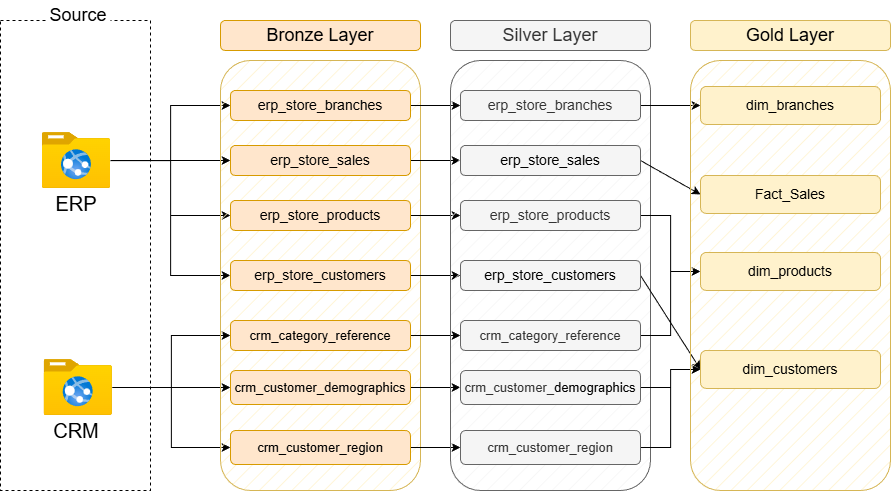

The diagram above was exported from draw.io. Its source (the exported page's mxGraphModel, read from the mxfile embedded in the PNG):
<mxGraphModel dx="2593" dy="1529" grid="1" gridSize="10" guides="1" tooltips="1" connect="1" arrows="1" fold="1" page="1" pageScale="1" pageWidth="850" pageHeight="1100" math="0" shadow="0">
  <root>
    <mxCell id="0" />
    <mxCell id="1" parent="0" />
    <mxCell id="4kz3khxa8lj2Hyu3rphZ-11" parent="1" style="rounded=0;whiteSpace=wrap;html=1;dashed=1;" value="" vertex="1">
      <mxGeometry height="470" width="150" x="10" y="410" as="geometry" />
    </mxCell>
    <mxCell id="4kz3khxa8lj2Hyu3rphZ-38" edge="1" parent="1" source="4kz3khxa8lj2Hyu3rphZ-12" style="edgeStyle=orthogonalEdgeStyle;rounded=0;orthogonalLoop=1;jettySize=auto;html=1;entryX=0;entryY=0.5;entryDx=0;entryDy=0;" target="4kz3khxa8lj2Hyu3rphZ-31">
      <mxGeometry relative="1" as="geometry" />
    </mxCell>
    <mxCell id="4kz3khxa8lj2Hyu3rphZ-40" edge="1" parent="1" source="4kz3khxa8lj2Hyu3rphZ-12" style="edgeStyle=orthogonalEdgeStyle;rounded=0;orthogonalLoop=1;jettySize=auto;html=1;entryX=0;entryY=0.5;entryDx=0;entryDy=0;" target="4kz3khxa8lj2Hyu3rphZ-33">
      <mxGeometry relative="1" as="geometry" />
    </mxCell>
    <mxCell id="4kz3khxa8lj2Hyu3rphZ-42" edge="1" parent="1" source="4kz3khxa8lj2Hyu3rphZ-12" style="edgeStyle=orthogonalEdgeStyle;rounded=0;orthogonalLoop=1;jettySize=auto;html=1;entryX=0;entryY=0.5;entryDx=0;entryDy=0;" target="4kz3khxa8lj2Hyu3rphZ-32">
      <mxGeometry relative="1" as="geometry" />
    </mxCell>
    <mxCell id="4kz3khxa8lj2Hyu3rphZ-43" edge="1" parent="1" source="4kz3khxa8lj2Hyu3rphZ-12" style="edgeStyle=orthogonalEdgeStyle;rounded=0;orthogonalLoop=1;jettySize=auto;html=1;entryX=0;entryY=0.5;entryDx=0;entryDy=0;" target="4kz3khxa8lj2Hyu3rphZ-34">
      <mxGeometry relative="1" as="geometry" />
    </mxCell>
    <mxCell id="4kz3khxa8lj2Hyu3rphZ-12" parent="1" style="image;aspect=fixed;html=1;points=[];align=center;fontSize=12;image=img/lib/azure2/general/Folder_Website.svg;" value="" vertex="1">
      <mxGeometry height="56" width="68" x="52" y="522" as="geometry" />
    </mxCell>
    <mxCell id="4kz3khxa8lj2Hyu3rphZ-13" parent="1" style="text;html=1;whiteSpace=wrap;strokeColor=none;fillColor=none;align=center;verticalAlign=middle;rounded=0;" value="&lt;font style=&quot;font-size: 20px;&quot;&gt;CRM&lt;/font&gt;" vertex="1">
      <mxGeometry height="30" width="60" x="56" y="805" as="geometry" />
    </mxCell>
    <mxCell id="4kz3khxa8lj2Hyu3rphZ-46" edge="1" parent="1" source="4kz3khxa8lj2Hyu3rphZ-14" style="edgeStyle=orthogonalEdgeStyle;rounded=0;orthogonalLoop=1;jettySize=auto;html=1;entryX=0;entryY=0.5;entryDx=0;entryDy=0;" target="4kz3khxa8lj2Hyu3rphZ-36">
      <mxGeometry relative="1" as="geometry" />
    </mxCell>
    <mxCell id="4kz3khxa8lj2Hyu3rphZ-47" edge="1" parent="1" source="4kz3khxa8lj2Hyu3rphZ-14" style="edgeStyle=orthogonalEdgeStyle;rounded=0;orthogonalLoop=1;jettySize=auto;html=1;entryX=0;entryY=0.5;entryDx=0;entryDy=0;" target="4kz3khxa8lj2Hyu3rphZ-35">
      <mxGeometry relative="1" as="geometry" />
    </mxCell>
    <mxCell id="4kz3khxa8lj2Hyu3rphZ-48" edge="1" parent="1" source="4kz3khxa8lj2Hyu3rphZ-14" style="edgeStyle=orthogonalEdgeStyle;rounded=0;orthogonalLoop=1;jettySize=auto;html=1;entryX=0;entryY=0.5;entryDx=0;entryDy=0;" target="4kz3khxa8lj2Hyu3rphZ-37">
      <mxGeometry relative="1" as="geometry" />
    </mxCell>
    <mxCell id="4kz3khxa8lj2Hyu3rphZ-14" parent="1" style="image;aspect=fixed;html=1;points=[];align=center;fontSize=12;image=img/lib/azure2/general/Folder_Website.svg;" value="" vertex="1">
      <mxGeometry height="56.00000000000001" width="68" x="53.75" y="749" as="geometry" />
    </mxCell>
    <mxCell id="4kz3khxa8lj2Hyu3rphZ-15" parent="1" style="text;html=1;whiteSpace=wrap;strokeColor=none;fillColor=none;align=center;verticalAlign=middle;rounded=0;" value="&lt;font style=&quot;font-size: 20px;&quot;&gt;ERP&lt;/font&gt;" vertex="1">
      <mxGeometry height="30" width="60" x="56" y="578" as="geometry" />
    </mxCell>
    <mxCell id="4kz3khxa8lj2Hyu3rphZ-19" parent="1" style="rounded=0;whiteSpace=wrap;html=1;fillColor=default;strokeColor=light-dark(#ffffff, #ededed);" value="&lt;font style=&quot;font-size: 18px;&quot;&gt;Source&lt;/font&gt;" vertex="1">
      <mxGeometry height="30" width="63.5" x="56" y="390" as="geometry" />
    </mxCell>
    <mxCell id="4kz3khxa8lj2Hyu3rphZ-20" parent="1" style="rounded=1;whiteSpace=wrap;html=1;fillColor=#fff2cc;strokeColor=#d6b656;fillStyle=hatch;" value="" vertex="1">
      <mxGeometry height="430" width="200" x="230" y="450" as="geometry" />
    </mxCell>
    <mxCell id="4kz3khxa8lj2Hyu3rphZ-21" parent="1" style="rounded=1;whiteSpace=wrap;html=1;fillColor=#ffe6cc;strokeColor=#d79b00;" value="&lt;font style=&quot;font-size: 18px;&quot;&gt;Bronze Layer&lt;/font&gt;" vertex="1">
      <mxGeometry height="30" width="200" x="230" y="410" as="geometry" />
    </mxCell>
    <mxCell id="4kz3khxa8lj2Hyu3rphZ-58" edge="1" parent="1" source="4kz3khxa8lj2Hyu3rphZ-31" style="edgeStyle=orthogonalEdgeStyle;rounded=0;orthogonalLoop=1;jettySize=auto;html=1;exitX=1;exitY=0.5;exitDx=0;exitDy=0;" target="4kz3khxa8lj2Hyu3rphZ-50">
      <mxGeometry relative="1" as="geometry" />
    </mxCell>
    <mxCell id="4kz3khxa8lj2Hyu3rphZ-31" parent="1" style="rounded=1;whiteSpace=wrap;html=1;align=center;fillColor=#ffe6cc;strokeColor=#d79b00;" value="&lt;font style=&quot;font-size: 14px;&quot;&gt;erp_store_branches&lt;/font&gt;" vertex="1">
      <mxGeometry height="30" width="180" x="240" y="480" as="geometry" />
    </mxCell>
    <mxCell id="4kz3khxa8lj2Hyu3rphZ-59" edge="1" parent="1" source="4kz3khxa8lj2Hyu3rphZ-32" style="edgeStyle=orthogonalEdgeStyle;rounded=0;orthogonalLoop=1;jettySize=auto;html=1;entryX=0;entryY=0.5;entryDx=0;entryDy=0;" target="4kz3khxa8lj2Hyu3rphZ-51">
      <mxGeometry relative="1" as="geometry" />
    </mxCell>
    <mxCell id="4kz3khxa8lj2Hyu3rphZ-32" parent="1" style="rounded=1;whiteSpace=wrap;html=1;align=center;fillColor=#ffe6cc;strokeColor=#d79b00;" value="&lt;font style=&quot;font-size: 14px;&quot;&gt;erp_store_sales&lt;/font&gt;" vertex="1">
      <mxGeometry height="30" width="180" x="240" y="535" as="geometry" />
    </mxCell>
    <mxCell id="4kz3khxa8lj2Hyu3rphZ-60" edge="1" parent="1" source="4kz3khxa8lj2Hyu3rphZ-33" style="edgeStyle=orthogonalEdgeStyle;rounded=0;orthogonalLoop=1;jettySize=auto;html=1;entryX=0;entryY=0.5;entryDx=0;entryDy=0;" target="4kz3khxa8lj2Hyu3rphZ-52">
      <mxGeometry relative="1" as="geometry" />
    </mxCell>
    <mxCell id="4kz3khxa8lj2Hyu3rphZ-33" parent="1" style="rounded=1;whiteSpace=wrap;html=1;align=center;fillColor=#ffe6cc;strokeColor=#d79b00;" value="&lt;font style=&quot;font-size: 14px;&quot;&gt;erp_store_products&lt;/font&gt;" vertex="1">
      <mxGeometry height="30" width="180" x="240" y="590" as="geometry" />
    </mxCell>
    <mxCell id="4kz3khxa8lj2Hyu3rphZ-61" edge="1" parent="1" source="4kz3khxa8lj2Hyu3rphZ-34" style="edgeStyle=orthogonalEdgeStyle;rounded=0;orthogonalLoop=1;jettySize=auto;html=1;entryX=0;entryY=0.5;entryDx=0;entryDy=0;" target="4kz3khxa8lj2Hyu3rphZ-53">
      <mxGeometry relative="1" as="geometry" />
    </mxCell>
    <mxCell id="4kz3khxa8lj2Hyu3rphZ-34" parent="1" style="rounded=1;whiteSpace=wrap;html=1;align=center;fillColor=#ffe6cc;strokeColor=#d79b00;" value="&lt;font style=&quot;font-size: 14px;&quot;&gt;erp_store_customers&lt;/font&gt;" vertex="1">
      <mxGeometry height="30" width="180" x="240" y="650" as="geometry" />
    </mxCell>
    <mxCell id="4kz3khxa8lj2Hyu3rphZ-62" edge="1" parent="1" source="4kz3khxa8lj2Hyu3rphZ-35" style="edgeStyle=orthogonalEdgeStyle;rounded=0;orthogonalLoop=1;jettySize=auto;html=1;entryX=0;entryY=0.5;entryDx=0;entryDy=0;" target="4kz3khxa8lj2Hyu3rphZ-54">
      <mxGeometry relative="1" as="geometry" />
    </mxCell>
    <mxCell id="4kz3khxa8lj2Hyu3rphZ-35" parent="1" style="rounded=1;whiteSpace=wrap;html=1;align=center;fillColor=#ffe6cc;strokeColor=#d79b00;" value="&lt;font style=&quot;font-size: 13px;&quot;&gt;crm_category_reference&lt;/font&gt;" vertex="1">
      <mxGeometry height="30" width="180" x="240" y="710" as="geometry" />
    </mxCell>
    <mxCell id="4kz3khxa8lj2Hyu3rphZ-63" edge="1" parent="1" source="4kz3khxa8lj2Hyu3rphZ-36" style="edgeStyle=orthogonalEdgeStyle;rounded=0;orthogonalLoop=1;jettySize=auto;html=1;" target="4kz3khxa8lj2Hyu3rphZ-55">
      <mxGeometry relative="1" as="geometry" />
    </mxCell>
    <mxCell id="4kz3khxa8lj2Hyu3rphZ-36" parent="1" style="rounded=1;whiteSpace=wrap;html=1;align=center;fillColor=#ffe6cc;strokeColor=#d79b00;" value="&lt;font style=&quot;font-size: 13px;&quot;&gt;crm_customer_&lt;/font&gt;&lt;span style=&quot;font-size: 13px; background-color: transparent; color: light-dark(rgb(0, 0, 0), rgb(255, 255, 255));&quot;&gt;demographics&lt;/span&gt;" vertex="1">
      <mxGeometry height="34" width="180" x="240" y="760" as="geometry" />
    </mxCell>
    <mxCell id="4kz3khxa8lj2Hyu3rphZ-64" edge="1" parent="1" source="4kz3khxa8lj2Hyu3rphZ-37" style="edgeStyle=orthogonalEdgeStyle;rounded=0;orthogonalLoop=1;jettySize=auto;html=1;entryX=0;entryY=0.5;entryDx=0;entryDy=0;" target="4kz3khxa8lj2Hyu3rphZ-56">
      <mxGeometry relative="1" as="geometry" />
    </mxCell>
    <mxCell id="4kz3khxa8lj2Hyu3rphZ-37" parent="1" style="rounded=1;whiteSpace=wrap;html=1;align=center;fillColor=#ffe6cc;strokeColor=#d79b00;" value="&lt;span style=&quot;font-size: 13px;&quot;&gt;crm_customer_region&lt;/span&gt;" vertex="1">
      <mxGeometry height="34" width="180" x="240" y="820" as="geometry" />
    </mxCell>
    <mxCell id="4kz3khxa8lj2Hyu3rphZ-49" parent="1" style="rounded=1;whiteSpace=wrap;html=1;fillColor=#f5f5f5;strokeColor=#666666;fillStyle=hatch;fontColor=#333333;" value="" vertex="1">
      <mxGeometry height="430" width="200" x="460" y="450" as="geometry" />
    </mxCell>
    <mxCell id="4kz3khxa8lj2Hyu3rphZ-74" edge="1" parent="1" source="4kz3khxa8lj2Hyu3rphZ-50" style="edgeStyle=orthogonalEdgeStyle;rounded=0;orthogonalLoop=1;jettySize=auto;html=1;entryX=0;entryY=0.5;entryDx=0;entryDy=0;" target="4kz3khxa8lj2Hyu3rphZ-70">
      <mxGeometry relative="1" as="geometry" />
    </mxCell>
    <mxCell id="4kz3khxa8lj2Hyu3rphZ-50" parent="1" style="rounded=1;whiteSpace=wrap;html=1;align=center;fillColor=#f5f5f5;strokeColor=#666666;fontColor=#333333;" value="&lt;font style=&quot;font-size: 14px;&quot;&gt;erp_store_branches&lt;/font&gt;" vertex="1">
      <mxGeometry height="30" width="180" x="470" y="480" as="geometry" />
    </mxCell>
    <mxCell id="4kz3khxa8lj2Hyu3rphZ-79" edge="1" parent="1" source="4kz3khxa8lj2Hyu3rphZ-51" style="rounded=0;orthogonalLoop=1;jettySize=auto;html=1;entryX=0;entryY=0.5;entryDx=0;entryDy=0;exitX=1;exitY=0.5;exitDx=0;exitDy=0;" target="4kz3khxa8lj2Hyu3rphZ-67">
      <mxGeometry relative="1" as="geometry" />
    </mxCell>
    <mxCell id="4kz3khxa8lj2Hyu3rphZ-51" parent="1" style="rounded=1;whiteSpace=wrap;html=1;align=center;fillColor=#f5f5f5;strokeColor=#666666;fontColor=#333333;" value="&lt;span style=&quot;color: rgb(0, 0, 0); font-size: 14px;&quot;&gt;erp_store_sales&lt;/span&gt;" vertex="1">
      <mxGeometry height="30" width="180" x="470" y="535" as="geometry" />
    </mxCell>
    <mxCell id="4kz3khxa8lj2Hyu3rphZ-81" edge="1" parent="1" source="4kz3khxa8lj2Hyu3rphZ-52" style="edgeStyle=orthogonalEdgeStyle;rounded=0;orthogonalLoop=1;jettySize=auto;html=1;entryX=0;entryY=0.5;entryDx=0;entryDy=0;" target="4kz3khxa8lj2Hyu3rphZ-69">
      <mxGeometry relative="1" as="geometry">
        <mxPoint x="690" y="640" as="targetPoint" />
      </mxGeometry>
    </mxCell>
    <mxCell id="4kz3khxa8lj2Hyu3rphZ-52" parent="1" style="rounded=1;whiteSpace=wrap;html=1;align=center;fillColor=#f5f5f5;strokeColor=#666666;fontColor=#333333;" value="&lt;font style=&quot;font-size: 14px;&quot;&gt;erp_store_products&lt;/font&gt;" vertex="1">
      <mxGeometry height="30" width="180" x="470" y="590" as="geometry" />
    </mxCell>
    <mxCell id="4kz3khxa8lj2Hyu3rphZ-85" edge="1" parent="1" source="4kz3khxa8lj2Hyu3rphZ-53" style="rounded=0;orthogonalLoop=1;jettySize=auto;html=1;entryX=0;entryY=0.5;entryDx=0;entryDy=0;exitX=1;exitY=0.5;exitDx=0;exitDy=0;" target="4kz3khxa8lj2Hyu3rphZ-68">
      <mxGeometry relative="1" as="geometry" />
    </mxCell>
    <mxCell id="4kz3khxa8lj2Hyu3rphZ-53" parent="1" style="rounded=1;whiteSpace=wrap;html=1;align=center;fillColor=#f5f5f5;strokeColor=#666666;fontColor=#333333;" value="&lt;span style=&quot;color: rgb(0, 0, 0); font-size: 14px;&quot;&gt;erp_store_customers&lt;/span&gt;" vertex="1">
      <mxGeometry height="30" width="180" x="470" y="650" as="geometry" />
    </mxCell>
    <mxCell id="4kz3khxa8lj2Hyu3rphZ-82" edge="1" parent="1" source="4kz3khxa8lj2Hyu3rphZ-54" style="edgeStyle=orthogonalEdgeStyle;rounded=0;orthogonalLoop=1;jettySize=auto;html=1;entryX=0;entryY=0.5;entryDx=0;entryDy=0;" target="4kz3khxa8lj2Hyu3rphZ-69">
      <mxGeometry relative="1" as="geometry" />
    </mxCell>
    <mxCell id="4kz3khxa8lj2Hyu3rphZ-54" parent="1" style="rounded=1;whiteSpace=wrap;html=1;align=center;fillColor=#f5f5f5;strokeColor=#666666;fontColor=#333333;" value="&lt;font style=&quot;font-size: 13px;&quot;&gt;crm_category_reference&lt;/font&gt;" vertex="1">
      <mxGeometry height="30" width="180" x="470" y="710" as="geometry" />
    </mxCell>
    <mxCell id="4kz3khxa8lj2Hyu3rphZ-83" edge="1" parent="1" source="4kz3khxa8lj2Hyu3rphZ-55" style="edgeStyle=orthogonalEdgeStyle;rounded=0;orthogonalLoop=1;jettySize=auto;html=1;entryX=0;entryY=0.5;entryDx=0;entryDy=0;" target="4kz3khxa8lj2Hyu3rphZ-68">
      <mxGeometry relative="1" as="geometry" />
    </mxCell>
    <mxCell id="4kz3khxa8lj2Hyu3rphZ-55" parent="1" style="rounded=1;whiteSpace=wrap;html=1;align=center;fillColor=#f5f5f5;strokeColor=#666666;fontColor=#333333;" value="&lt;font style=&quot;font-size: 13px;&quot;&gt;crm_customer_&lt;/font&gt;&lt;span style=&quot;font-size: 13px; background-color: transparent; color: light-dark(rgb(0, 0, 0), rgb(255, 255, 255));&quot;&gt;demographics&lt;/span&gt;" vertex="1">
      <mxGeometry height="34" width="180" x="470" y="760" as="geometry" />
    </mxCell>
    <mxCell id="4kz3khxa8lj2Hyu3rphZ-84" edge="1" parent="1" source="4kz3khxa8lj2Hyu3rphZ-56" style="edgeStyle=orthogonalEdgeStyle;rounded=0;orthogonalLoop=1;jettySize=auto;html=1;entryX=0;entryY=0.5;entryDx=0;entryDy=0;" target="4kz3khxa8lj2Hyu3rphZ-68">
      <mxGeometry relative="1" as="geometry" />
    </mxCell>
    <mxCell id="4kz3khxa8lj2Hyu3rphZ-56" parent="1" style="rounded=1;whiteSpace=wrap;html=1;align=center;fillColor=#f5f5f5;strokeColor=#666666;fontColor=#333333;" value="&lt;span style=&quot;font-size: 13px;&quot;&gt;crm_customer_region&lt;/span&gt;" vertex="1">
      <mxGeometry height="34" width="180" x="470" y="820" as="geometry" />
    </mxCell>
    <mxCell id="4kz3khxa8lj2Hyu3rphZ-57" parent="1" style="rounded=1;whiteSpace=wrap;html=1;fillColor=#f5f5f5;strokeColor=#666666;fontColor=#333333;" value="&lt;font style=&quot;font-size: 18px;&quot;&gt;Silver Layer&lt;/font&gt;" vertex="1">
      <mxGeometry height="30" width="200" x="460" y="410" as="geometry" />
    </mxCell>
    <mxCell id="4kz3khxa8lj2Hyu3rphZ-65" parent="1" style="rounded=1;whiteSpace=wrap;html=1;fillColor=#fff2cc;strokeColor=#d6b656;fillStyle=hatch;" value="" vertex="1">
      <mxGeometry height="430" width="200" x="700" y="450" as="geometry" />
    </mxCell>
    <mxCell id="4kz3khxa8lj2Hyu3rphZ-66" parent="1" style="rounded=1;whiteSpace=wrap;html=1;fillColor=#fff2cc;strokeColor=#d6b656;" value="&lt;font style=&quot;font-size: 18px;&quot;&gt;Gold Layer&lt;/font&gt;" vertex="1">
      <mxGeometry height="30" width="200" x="700" y="410" as="geometry" />
    </mxCell>
    <mxCell id="4kz3khxa8lj2Hyu3rphZ-67" parent="1" style="rounded=1;whiteSpace=wrap;html=1;align=center;fillColor=#fff2cc;strokeColor=#d6b656;" value="&lt;font style=&quot;font-size: 14px;&quot;&gt;Fact_Sales&lt;/font&gt;" vertex="1">
      <mxGeometry height="38" width="180" x="710" y="565" as="geometry" />
    </mxCell>
    <mxCell id="4kz3khxa8lj2Hyu3rphZ-68" parent="1" style="rounded=1;whiteSpace=wrap;html=1;align=center;fillColor=#fff2cc;strokeColor=#d6b656;" value="&lt;span style=&quot;font-size: 14px;&quot;&gt;dim_customers&lt;/span&gt;" vertex="1">
      <mxGeometry height="38" width="180" x="710" y="740" as="geometry" />
    </mxCell>
    <mxCell id="4kz3khxa8lj2Hyu3rphZ-69" parent="1" style="rounded=1;whiteSpace=wrap;html=1;align=center;fillColor=#fff2cc;strokeColor=#d6b656;" value="&lt;span style=&quot;font-size: 14px;&quot;&gt;dim_products&lt;/span&gt;" vertex="1">
      <mxGeometry height="38" width="180" x="710" y="642" as="geometry" />
    </mxCell>
    <mxCell id="4kz3khxa8lj2Hyu3rphZ-70" parent="1" style="rounded=1;whiteSpace=wrap;html=1;align=center;fillColor=#fff2cc;strokeColor=#d6b656;" value="&lt;span style=&quot;font-size: 14px;&quot;&gt;dim_branches&lt;/span&gt;" vertex="1">
      <mxGeometry height="38" width="180" x="710" y="476" as="geometry" />
    </mxCell>
  </root>
</mxGraphModel>